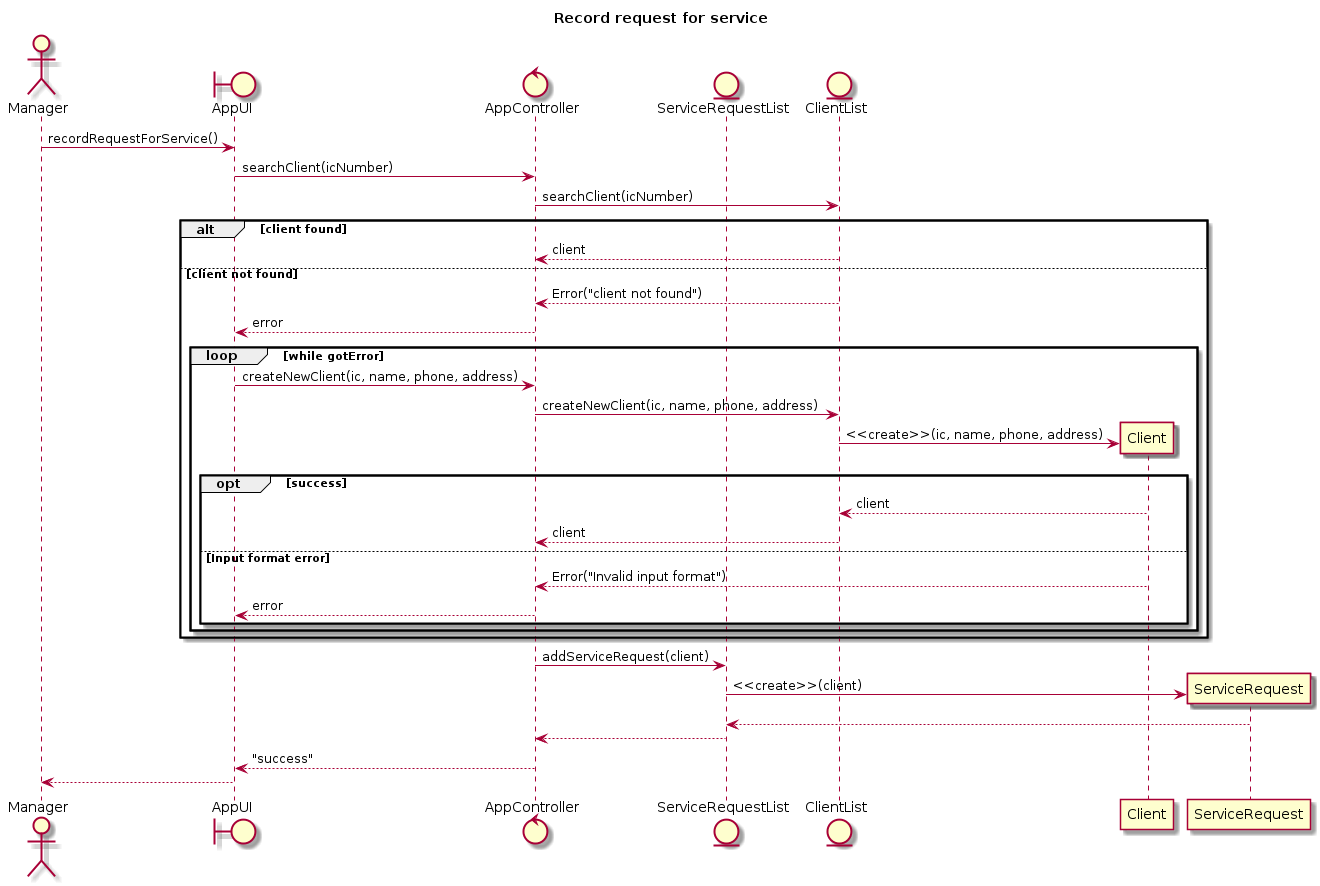

The diagram above was rendered by PlantUML. Its source (embedded in the PNG):
@startuml
title Record request for service
actor Manager
boundary AppUI
control AppController
entity ServiceRequestList
entity ClientList
Manager -> AppUI: recordRequestForService()
AppUI -> AppController : searchClient(icNumber)
AppController -> ClientList : searchClient(icNumber)
alt client found
    ClientList --> AppController : client
else client not found
    ClientList --> AppController : Error("client not found")
    AppController --> AppUI : error
    loop while gotError
        AppUI -> AppController : createNewClient(ic, name, phone, address)
        AppController -> ClientList : createNewClient(ic, name, phone, address)
        create Client
        ClientList -> Client : <<create>>(ic, name, phone, address)
        opt success
            Client --> ClientList : client
            ClientList --> AppController : client
        else Input format error
            Client --> AppController : Error("Invalid input format")
            AppController --> AppUI : error
        end
    end
end
AppController -> ServiceRequestList : addServiceRequest(client)
create ServiceRequest
ServiceRequestList -> ServiceRequest : <<create>>(client)
ServiceRequest --> ServiceRequestList
ServiceRequestList --> AppController 
AppController --> AppUI : "success"
AppUI --> Manager

@endum1